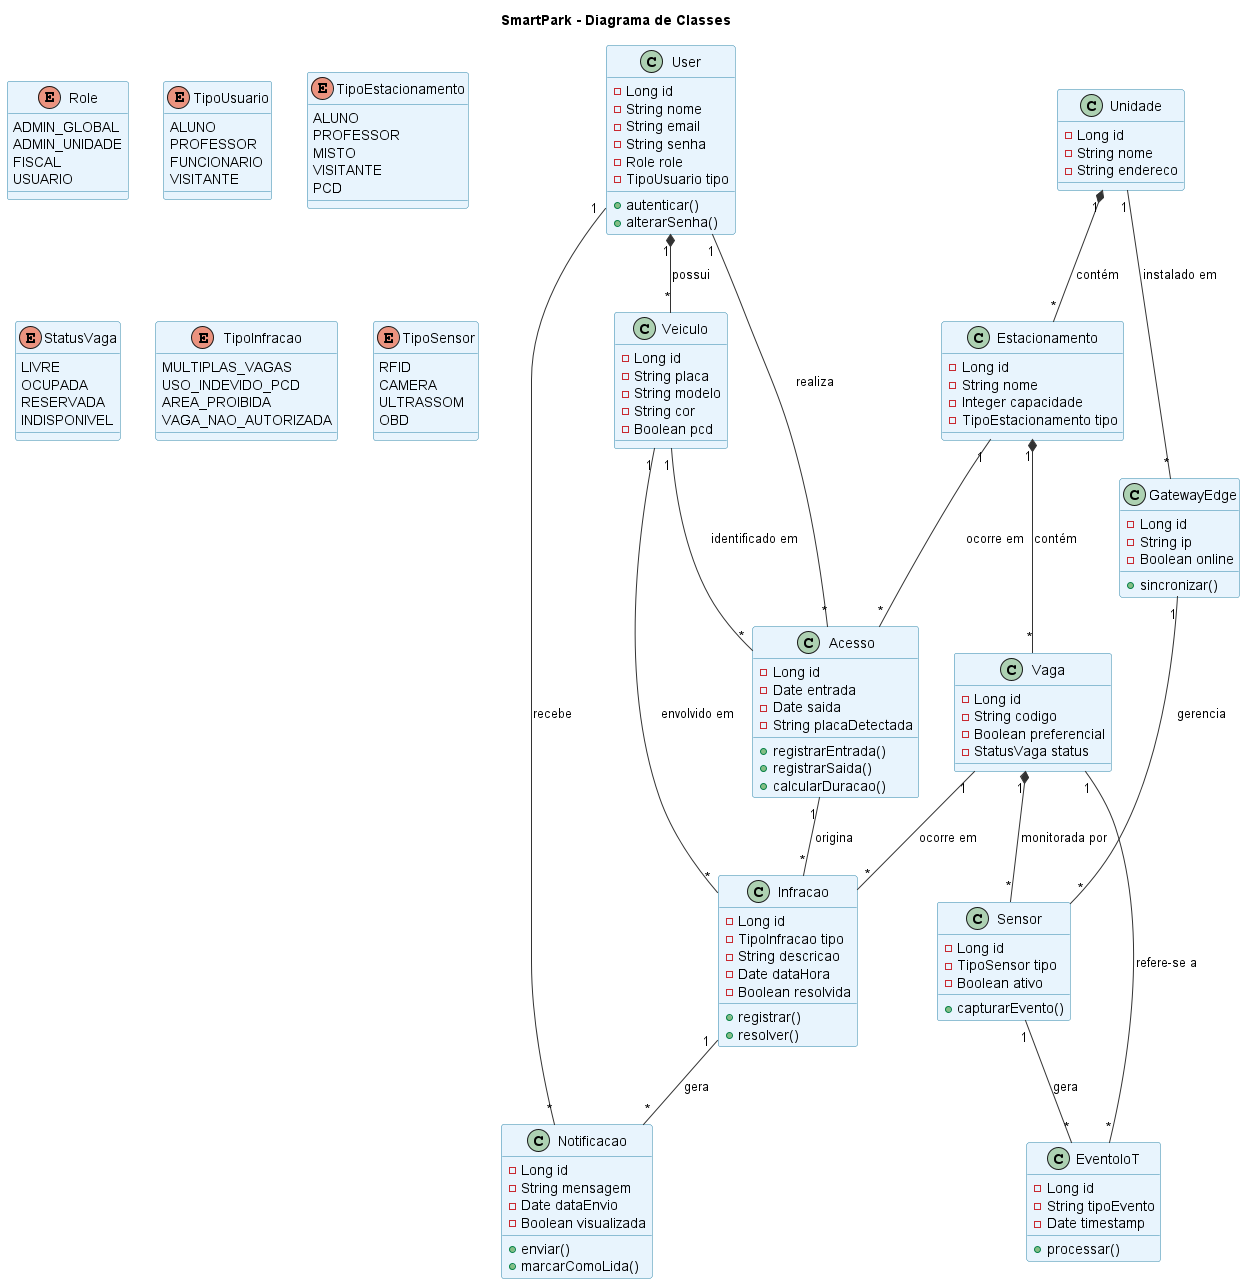

The diagram above was rendered by PlantUML. Its source (embedded in the PNG):
@startuml
title SmartPark - Diagrama de Classes

skinparam classBackgroundColor #E8F4FD
skinparam classBorderColor #2E86AB
skinparam ArrowColor #333333

enum Role {
    ADMIN_GLOBAL
    ADMIN_UNIDADE
    FISCAL
    USUARIO
}
enum TipoUsuario {
    ALUNO
    PROFESSOR
    FUNCIONARIO
    VISITANTE
}
enum TipoEstacionamento {
    ALUNO
    PROFESSOR
    MISTO
    VISITANTE
    PCD
}
enum StatusVaga {
    LIVRE
    OCUPADA
    RESERVADA
    INDISPONIVEL
}
enum TipoInfracao {
    MULTIPLAS_VAGAS
    USO_INDEVIDO_PCD
    AREA_PROIBIDA
    VAGA_NAO_AUTORIZADA
}
enum TipoSensor {
    RFID
    CAMERA
    ULTRASSOM
    OBD
}


class User {
    -Long id
    -String nome
    -String email
    -String senha
    -Role role
    -TipoUsuario tipo
    +autenticar()
    +alterarSenha()
}
class Veiculo {
    -Long id
    -String placa
    -String modelo
    -String cor
    -Boolean pcd
}

User "1" *-- "*" Veiculo : possui


class Unidade {
    -Long id
    -String nome
    -String endereco
}
class Estacionamento {
    -Long id
    -String nome
    -Integer capacidade
    -TipoEstacionamento tipo
}
class Vaga {
    -Long id
    -String codigo
    -Boolean preferencial
    -StatusVaga status
}

Unidade "1" *-- "*" Estacionamento : contém
Estacionamento "1" *-- "*" Vaga : contém


class Acesso {
    -Long id
    -Date entrada
    -Date saida
    -String placaDetectada
    +registrarEntrada()
    +registrarSaida()
    +calcularDuracao()
}

User "1" -- "*" Acesso : realiza
Veiculo "1" -- "*" Acesso : identificado em
Estacionamento "1" -- "*" Acesso : ocorre em


class Sensor {
    -Long id
    -TipoSensor tipo
    -Boolean ativo
    +capturarEvento()
}
class GatewayEdge {
    -Long id
    -String ip
    -Boolean online
    +sincronizar()
}
class EventoIoT {
    -Long id
    -String tipoEvento
    -Date timestamp
    +processar()
}

Vaga "1" *-- "*" Sensor      : monitorada por
Unidade "1" -- "*" GatewayEdge : instalado em
GatewayEdge "1" -- "*" Sensor  : gerencia
Sensor "1" -- "*" EventoIoT   : gera
EventoIoT "*" -- "1" Vaga      : refere-se a

class Infracao {
    -Long id
    -TipoInfracao tipo
    -String descricao
    -Date dataHora
    -Boolean resolvida
    +registrar()
    +resolver()
}

Acesso "1" -- "*" Infracao   : origina
Veiculo "1" -- "*" Infracao  : envolvido em
Vaga "1" -- "*" Infracao     : ocorre em


class Notificacao {
    -Long id
    -String mensagem
    -Date dataEnvio
    -Boolean visualizada
    +enviar()
    +marcarComoLida()
}

User "1" -- "*" Notificacao    : recebe
Infracao "1" -- "*" Notificacao : gera

@enduml